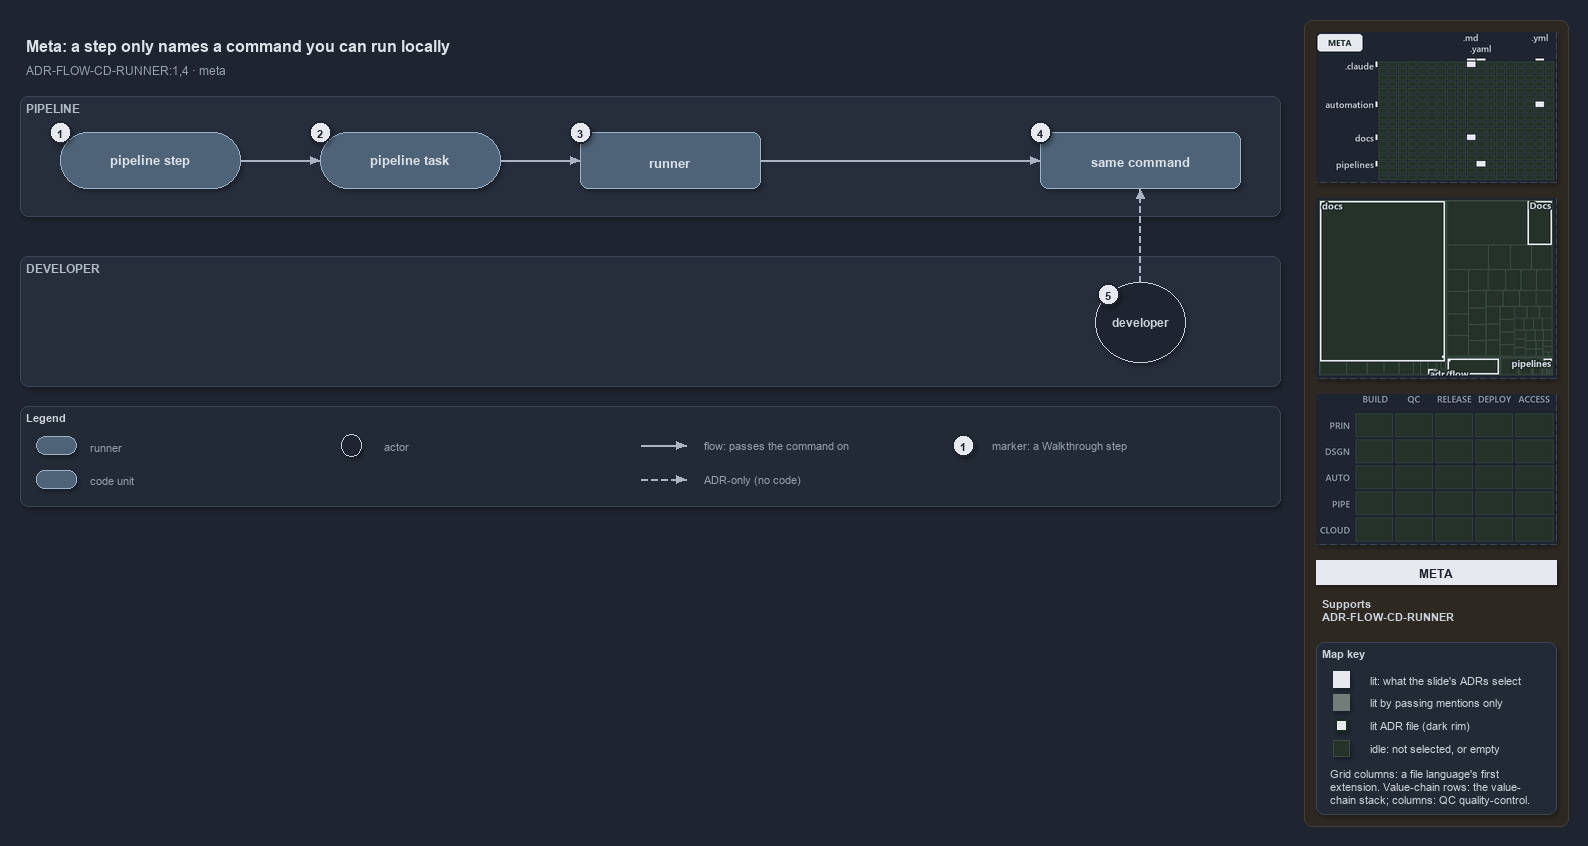

The diagram above was exported from draw.io. Its source (the exported page's mxGraphModel, read from the mxfile embedded in the PNG):
<mxGraphModel dx="1024" dy="768" grid="0" gridSize="10" guides="1" tooltips="1" connect="1" arrows="1" fold="1" page="1" pageScale="1" pageWidth="1572" pageHeight="600" background="#1E2430" math="0" shadow="1">
  <root>
    <mxCell id="0" />
    <mxCell id="1" parent="0" />
    <mxCell id="sidebar-bg" value="" style="rounded=1;arcSize=2;html=1;fillColor=#2E2823;strokeColor=#453C33;shadow=0;" vertex="1" parent="1">
      <mxGeometry x="1304" y="4" width="264" height="806" as="geometry" />
    </mxCell>
    <mxCell id="title" value="Meta: a step only names a command you can run locally" style="text;html=1;align=left;verticalAlign=middle;fontSize=16;fontStyle=1;fontColor=#DDE2E9;" vertex="1" parent="1">
      <mxGeometry x="20" y="14" width="1260" height="30" as="geometry" />
    </mxCell>
    <mxCell id="subtitle" value="ADR-FLOW-CD-RUNNER:1,4 &amp;#183; meta" style="text;html=1;align=left;verticalAlign=middle;fontSize=12;fontColor=#949FAE;" vertex="1" parent="1">
      <mxGeometry x="20" y="44" width="1240" height="20" as="geometry" />
    </mxCell>
    <mxCell id="band-pipeline" value="PIPELINE" style="rounded=1;html=1;arcSize=3;fillColor=#262E3B;strokeColor=#3A4555;verticalAlign=top;align=left;spacingLeft=8;fontStyle=1;fontSize=12;fontColor=#B0BAC7;" vertex="1" parent="1">
      <mxGeometry x="20" y="80" width="1260" height="120" as="geometry" />
    </mxCell>
    <mxCell id="band-dev" value="DEVELOPER" style="rounded=1;html=1;arcSize=3;fillColor=#262E3B;strokeColor=#3A4555;verticalAlign=top;align=left;spacingLeft=8;fontStyle=1;fontSize=12;fontColor=#B0BAC7;" vertex="1" parent="1">
      <mxGeometry x="20" y="240" width="1260" height="130" as="geometry" />
    </mxCell>
    <mxCell id="step" value="&lt;b&gt;pipeline step&lt;/b&gt;" style="rounded=1;arcSize=50;whiteSpace=wrap;html=1;fillColor=#4E6378;strokeColor=#9FB3C8;fontSize=13;fontColor=#DDE2E9;" vertex="1" parent="1">
      <mxGeometry x="60" y="116" width="180" height="56" as="geometry" />
    </mxCell>
    <mxCell id="task" value="&lt;b&gt;pipeline task&lt;/b&gt;" style="rounded=1;arcSize=50;whiteSpace=wrap;html=1;fillColor=#4E6378;strokeColor=#9FB3C8;fontSize=13;fontColor=#DDE2E9;" vertex="1" parent="1">
      <mxGeometry x="320" y="116" width="180" height="56" as="geometry" />
    </mxCell>
    <mxCell id="runner" value="&lt;b&gt;runner&lt;/b&gt;" style="rounded=1;whiteSpace=wrap;html=1;arcSize=20;fillColor=#4E6378;strokeColor=#9FB3C8;fontSize=13;fontColor=#DDE2E9;" vertex="1" parent="1">
      <mxGeometry x="580" y="116" width="180" height="56" as="geometry" />
    </mxCell>
    <mxCell id="command" value="&lt;b&gt;same command&lt;/b&gt;" style="rounded=1;whiteSpace=wrap;html=1;arcSize=20;fillColor=#4E6378;strokeColor=#9FB3C8;fontSize=13;fontColor=#DDE2E9;" vertex="1" parent="1">
      <mxGeometry x="1040" y="116" width="200" height="56" as="geometry" />
    </mxCell>
    <mxCell id="dev" value="&lt;b&gt;developer&lt;/b&gt;" style="ellipse;whiteSpace=wrap;html=1;fillColor=#1E2430;strokeColor=#C7D0DB;fontSize=12;fontColor=#CDD3DC;" vertex="1" parent="1">
      <mxGeometry x="1095" y="266" width="90" height="80" as="geometry" />
    </mxCell>
    <mxCell id="p-edge-step-task-a" value="" style="text;html=1;strokeColor=none;fillColor=none;" vertex="1" parent="1">
      <mxGeometry x="240" y="144" width="1" height="1" as="geometry" />
    </mxCell>
    <mxCell id="p-edge-step-task-b" value="" style="text;html=1;strokeColor=none;fillColor=none;" vertex="1" parent="1">
      <mxGeometry x="320" y="144" width="1" height="1" as="geometry" />
    </mxCell>
    <mxCell id="edge-step-task" value="" style="edgeStyle=orthogonalEdgeStyle;rounded=1;html=1;fontSize=10;endArrow=block;strokeColor=#AAB4C3;fontColor=#CDD3DC;shadow=0;" edge="1" parent="1" source="p-edge-step-task-a" target="p-edge-step-task-b">
      <mxGeometry relative="1" as="geometry" />
    </mxCell>
    <mxCell id="p-edge-task-runner-a" value="" style="text;html=1;strokeColor=none;fillColor=none;" vertex="1" parent="1">
      <mxGeometry x="500" y="144" width="1" height="1" as="geometry" />
    </mxCell>
    <mxCell id="p-edge-task-runner-b" value="" style="text;html=1;strokeColor=none;fillColor=none;" vertex="1" parent="1">
      <mxGeometry x="580" y="144" width="1" height="1" as="geometry" />
    </mxCell>
    <mxCell id="edge-task-runner" value="" style="edgeStyle=orthogonalEdgeStyle;rounded=1;html=1;fontSize=10;endArrow=block;strokeColor=#AAB4C3;fontColor=#CDD3DC;shadow=0;" edge="1" parent="1" source="p-edge-task-runner-a" target="p-edge-task-runner-b">
      <mxGeometry relative="1" as="geometry" />
    </mxCell>
    <mxCell id="p-edge-runner-command-a" value="" style="text;html=1;strokeColor=none;fillColor=none;" vertex="1" parent="1">
      <mxGeometry x="760" y="144" width="1" height="1" as="geometry" />
    </mxCell>
    <mxCell id="p-edge-runner-command-b" value="" style="text;html=1;strokeColor=none;fillColor=none;" vertex="1" parent="1">
      <mxGeometry x="1040" y="144" width="1" height="1" as="geometry" />
    </mxCell>
    <mxCell id="edge-runner-command" value="" style="edgeStyle=orthogonalEdgeStyle;rounded=1;html=1;fontSize=10;endArrow=block;strokeColor=#AAB4C3;fontColor=#CDD3DC;shadow=0;" edge="1" parent="1" source="p-edge-runner-command-a" target="p-edge-runner-command-b">
      <mxGeometry relative="1" as="geometry" />
    </mxCell>
    <mxCell id="p-edge-dev-command-a" value="" style="text;html=1;strokeColor=none;fillColor=none;" vertex="1" parent="1">
      <mxGeometry x="1140" y="266" width="1" height="1" as="geometry" />
    </mxCell>
    <mxCell id="p-edge-dev-command-b" value="" style="text;html=1;strokeColor=none;fillColor=none;" vertex="1" parent="1">
      <mxGeometry x="1140" y="172" width="1" height="1" as="geometry" />
    </mxCell>
    <mxCell id="edge-dev-command" value="" style="edgeStyle=orthogonalEdgeStyle;rounded=1;html=1;fontSize=10;endArrow=block;strokeColor=#AAB4C3;dashed=1;fontColor=#CDD3DC;shadow=0;" edge="1" parent="1" source="p-edge-dev-command-a" target="p-edge-dev-command-b">
      <mxGeometry relative="1" as="geometry" />
    </mxCell>
    <mxCell id="mark-1" value="1" style="ellipse;html=1;fillColor=#E6EAF0;strokeColor=#1E2430;strokeWidth=2;fontColor=#1E2430;fontStyle=1;fontSize=11;" vertex="1" parent="1">
      <mxGeometry x="49" y="105" width="22" height="22" as="geometry" />
    </mxCell>
    <mxCell id="mark-2" value="2" style="ellipse;html=1;fillColor=#E6EAF0;strokeColor=#1E2430;strokeWidth=2;fontColor=#1E2430;fontStyle=1;fontSize=11;" vertex="1" parent="1">
      <mxGeometry x="309" y="105" width="22" height="22" as="geometry" />
    </mxCell>
    <mxCell id="mark-3" value="3" style="ellipse;html=1;fillColor=#E6EAF0;strokeColor=#1E2430;strokeWidth=2;fontColor=#1E2430;fontStyle=1;fontSize=11;" vertex="1" parent="1">
      <mxGeometry x="569" y="105" width="22" height="22" as="geometry" />
    </mxCell>
    <mxCell id="mark-4" value="4" style="ellipse;html=1;fillColor=#E6EAF0;strokeColor=#1E2430;strokeWidth=2;fontColor=#1E2430;fontStyle=1;fontSize=11;" vertex="1" parent="1">
      <mxGeometry x="1029" y="105" width="22" height="22" as="geometry" />
    </mxCell>
    <mxCell id="mark-5" value="5" style="ellipse;html=1;fillColor=#E6EAF0;strokeColor=#1E2430;strokeWidth=2;fontColor=#1E2430;fontStyle=1;fontSize=11;" vertex="1" parent="1">
      <mxGeometry x="1097" y="267" width="22" height="22" as="geometry" />
    </mxCell>
    <mxCell id="legend" value="&lt;b&gt;Legend&lt;/b&gt;" style="rounded=1;whiteSpace=wrap;html=1;arcSize=6;fillColor=#222A36;strokeColor=#3A4555;align=left;verticalAlign=top;spacing=8;fontSize=11;fontColor=#CDD3DC;" vertex="1" parent="1">
      <mxGeometry x="20" y="390" width="1260" height="100" as="geometry" />
    </mxCell>
    <mxCell id="legend-0" value="" style="rounded=1;arcSize=50;whiteSpace=wrap;html=1;fillColor=#4E6378;strokeColor=#9FB3C8;fontColor=#DDE2E9;" vertex="1" parent="1">
      <mxGeometry x="36" y="420" width="40" height="18" as="geometry" />
    </mxCell>
    <mxCell id="legend-0-text" value="runner" style="text;html=1;align=left;verticalAlign=middle;fontSize=11;fontColor=#949FAE;" vertex="1" parent="1">
      <mxGeometry x="84" y="419" width="300" height="20" as="geometry" />
    </mxCell>
    <mxCell id="legend-1" value="" style="rounded=1;whiteSpace=wrap;html=1;arcSize=20;fillColor=#4E6378;strokeColor=#9FB3C8;fontColor=#DDE2E9;" vertex="1" parent="1">
      <mxGeometry x="36" y="454" width="40" height="18" as="geometry" />
    </mxCell>
    <mxCell id="legend-1-text" value="code unit" style="text;html=1;align=left;verticalAlign=middle;fontSize=11;fontColor=#949FAE;" vertex="1" parent="1">
      <mxGeometry x="84" y="453" width="300" height="20" as="geometry" />
    </mxCell>
    <mxCell id="legend-2" value="" style="ellipse;whiteSpace=wrap;html=1;fillColor=#1E2430;strokeColor=#C7D0DB;fontColor=#CDD3DC;" vertex="1" parent="1">
      <mxGeometry x="341" y="418" width="20" height="22" as="geometry" />
    </mxCell>
    <mxCell id="legend-2-text" value="actor" style="text;html=1;align=left;verticalAlign=middle;fontSize=11;fontColor=#949FAE;" vertex="1" parent="1">
      <mxGeometry x="378" y="419" width="300" height="20" as="geometry" />
    </mxCell>
    <mxCell id="p-legend-3-a" value="" style="text;html=1;strokeColor=none;fillColor=none;" vertex="1" parent="1">
      <mxGeometry x="640" y="429" width="1" height="1" as="geometry" />
    </mxCell>
    <mxCell id="p-legend-3-b" value="" style="text;html=1;strokeColor=none;fillColor=none;" vertex="1" parent="1">
      <mxGeometry x="686" y="429" width="1" height="1" as="geometry" />
    </mxCell>
    <mxCell id="legend-3" value="" style="edgeStyle=orthogonalEdgeStyle;rounded=1;html=1;fontSize=10;endArrow=block;strokeColor=#AAB4C3;fontColor=#CDD3DC;shadow=0;" edge="1" parent="1" source="p-legend-3-a" target="p-legend-3-b">
      <mxGeometry relative="1" as="geometry" />
    </mxCell>
    <mxCell id="legend-3-text" value="flow: passes the command on" style="text;html=1;align=left;verticalAlign=middle;fontSize=11;fontColor=#949FAE;" vertex="1" parent="1">
      <mxGeometry x="698" y="419" width="300" height="20" as="geometry" />
    </mxCell>
    <mxCell id="p-legend-4-a" value="" style="text;html=1;strokeColor=none;fillColor=none;" vertex="1" parent="1">
      <mxGeometry x="640" y="463" width="1" height="1" as="geometry" />
    </mxCell>
    <mxCell id="p-legend-4-b" value="" style="text;html=1;strokeColor=none;fillColor=none;" vertex="1" parent="1">
      <mxGeometry x="686" y="463" width="1" height="1" as="geometry" />
    </mxCell>
    <mxCell id="legend-4" value="" style="edgeStyle=orthogonalEdgeStyle;rounded=1;html=1;fontSize=10;endArrow=block;strokeColor=#AAB4C3;dashed=1;fontColor=#CDD3DC;shadow=0;" edge="1" parent="1" source="p-legend-4-a" target="p-legend-4-b">
      <mxGeometry relative="1" as="geometry" />
    </mxCell>
    <mxCell id="legend-4-text" value="ADR-only (no code)" style="text;html=1;align=left;verticalAlign=middle;fontSize=11;fontColor=#949FAE;" vertex="1" parent="1">
      <mxGeometry x="698" y="453" width="300" height="20" as="geometry" />
    </mxCell>
    <mxCell id="legend-5" value="1" style="ellipse;html=1;fillColor=#E6EAF0;strokeColor=#1E2430;strokeWidth=2;fontColor=#1E2430;fontStyle=1;fontSize=11;" vertex="1" parent="1">
      <mxGeometry x="952" y="418" width="22" height="22" as="geometry" />
    </mxCell>
    <mxCell id="legend-5-text" value="marker: a Walkthrough step" style="text;html=1;align=left;verticalAlign=middle;fontSize=11;fontColor=#949FAE;" vertex="1" parent="1">
      <mxGeometry x="986" y="419" width="320" height="20" as="geometry" />
    </mxCell>
    <mxCell id="minimap-grid" value="" style="shape=image;html=1;imageAspect=0;aspect=fixed;verticalLabelPosition=bottom;strokeColor=#3A4555;dashed=1;fillColor=#222A36;image=data:image/png,(base64 omitted: 10628 chars);" vertex="1" parent="1">
      <mxGeometry x="1316" y="16" width="240" height="150" as="geometry" />
    </mxCell>
    <mxCell id="minimap-tree" value="" style="shape=image;html=1;imageAspect=0;aspect=fixed;verticalLabelPosition=bottom;strokeColor=#3A4555;dashed=1;fillColor=#222A36;image=data:image/png,(base64 omitted: 9920 chars);" vertex="1" parent="1">
      <mxGeometry x="1316" y="182" width="240" height="180" as="geometry" />
    </mxCell>
    <mxCell id="minimap-chain" value="" style="shape=image;html=1;imageAspect=0;aspect=fixed;verticalLabelPosition=bottom;strokeColor=#3A4555;dashed=1;fillColor=#222A36;image=data:image/png,(base64 omitted: 11912 chars);" vertex="1" parent="1">
      <mxGeometry x="1316" y="378" width="240" height="150" as="geometry" />
    </mxCell>
    <mxCell id="lens-badge" value="META" style="rounded=0;whiteSpace=wrap;html=1;align=center;verticalAlign=middle;fontSize=12;fontStyle=1;fontColor=#1E2430;fillColor=#E6EAF0;strokeColor=none;" vertex="1" parent="1">
      <mxGeometry x="1316" y="544" width="240" height="24" as="geometry" />
    </mxCell>
    <mxCell id="supports" value="&lt;b&gt;Supports&lt;/b&gt;&lt;br&gt;ADR-FLOW-CD-RUNNER" style="text;html=1;whiteSpace=wrap;align=left;verticalAlign=top;fontSize=11;fontColor=#CDD3DC;" vertex="1" parent="1">
      <mxGeometry x="1316" y="576" width="240" height="38" as="geometry" />
    </mxCell>
    <mxCell id="mapkey" value="&lt;b&gt;Map key&lt;/b&gt;" style="rounded=1;arcSize=6;whiteSpace=wrap;html=1;align=left;verticalAlign=top;fontSize=11;fontColor=#CDD3DC;fillColor=#222A36;strokeColor=#3A4555;spacingLeft=8;spacingTop=2;" vertex="1" parent="1">
      <mxGeometry x="1316" y="626" width="240" height="172" as="geometry" />
    </mxCell>
    <mxCell id="mapkey-lit" value="" style="rounded=0;html=1;fillColor=#E6EAF0;strokeColor=#E6EAF0;" vertex="1" parent="1">
      <mxGeometry x="1333.0" y="655.0" width="16" height="16" as="geometry" />
    </mxCell>
    <mxCell id="mapkey-lit-text" value="lit: what the slide's ADRs select" style="text;html=1;align=left;verticalAlign=middle;fontSize=11;fontColor=#CDD3DC;" vertex="1" parent="1">
      <mxGeometry x="1364" y="653" width="184" height="20" as="geometry" />
    </mxCell>
    <mxCell id="mapkey-touched" value="" style="rounded=0;html=1;fillColor=#727C79;strokeColor=#727C79;" vertex="1" parent="1">
      <mxGeometry x="1333.0" y="678.0" width="16" height="16" as="geometry" />
    </mxCell>
    <mxCell id="mapkey-touched-text" value="lit by passing mentions only" style="text;html=1;align=left;verticalAlign=middle;fontSize=11;fontColor=#CDD3DC;" vertex="1" parent="1">
      <mxGeometry x="1364" y="676" width="184" height="20" as="geometry" />
    </mxCell>
    <mxCell id="mapkey-adr" value="" style="rounded=0;html=1;fillColor=#E6EAF0;strokeColor=#1C2A24;strokeWidth=2;" vertex="1" parent="1">
      <mxGeometry x="1335.0" y="703.0" width="12" height="12" as="geometry" />
    </mxCell>
    <mxCell id="mapkey-adr-text" value="lit ADR file (dark rim)" style="text;html=1;align=left;verticalAlign=middle;fontSize=11;fontColor=#CDD3DC;" vertex="1" parent="1">
      <mxGeometry x="1364" y="699" width="184" height="20" as="geometry" />
    </mxCell>
    <mxCell id="mapkey-idle" value="" style="rounded=0;html=1;fillColor=#243229;strokeColor=#3B4D43;" vertex="1" parent="1">
      <mxGeometry x="1333.0" y="724.0" width="16" height="16" as="geometry" />
    </mxCell>
    <mxCell id="mapkey-idle-text" value="idle: not selected, or empty" style="text;html=1;align=left;verticalAlign=middle;fontSize=11;fontColor=#CDD3DC;" vertex="1" parent="1">
      <mxGeometry x="1364" y="722" width="184" height="20" as="geometry" />
    </mxCell>
    <mxCell id="mapkey-codes" value="Grid columns: a file language's first&lt;br&gt;extension. Value-chain rows: the value-&lt;br&gt;chain stack; columns: QC quality-control." style="text;html=1;align=left;verticalAlign=top;whiteSpace=wrap;fontSize=11;fontColor=#CDD3DC;" vertex="1" parent="1">
      <mxGeometry x="1324" y="746" width="224" height="46" as="geometry" />
    </mxCell>
  </root>
</mxGraphModel>